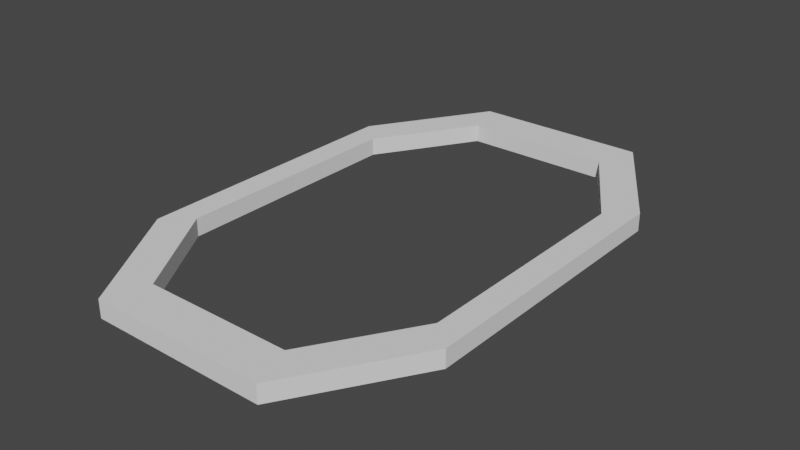 # Source: SepperateTriggers.blend  (saved by Blender 3.5.10; exported with 4.5.12 LTS)
import bpy
from mathutils import Matrix  # noqa: F401  (used for matrix-valued properties, if any)

bpy.ops.wm.read_factory_settings(use_empty=True)
scene = bpy.context.scene
scene.name = 'Scene'

# ---- collections
col_collection = bpy.data.collections.new('Collection'); scene.collection.children.link(col_collection)

# ---- world
world_world = bpy.data.worlds.new('World'); scene.world = world_world
world_world.use_nodes = True; world_world.node_tree.nodes.clear()
_N = world_world.node_tree.nodes; _L = world_world.node_tree.links
n0 = _N.new('ShaderNodeOutputWorld'); n0.name = 'World Output'; n0.location = (300, 300)
n1 = _N.new('ShaderNodeBackground'); n1.name = 'Background'; n1.location = (10, 300)
n1.inputs[0].default_value = (0.05088, 0.05088, 0.05088, 1.0)
_L.new(n1.outputs[0], n0.inputs[0])
n0.is_active_output = True
world_world.color = (0.05088, 0.05088, 0.05088)
world_world.use_sun_shadow = False
world_world.sun_shadow_jitter_overblur = 0.0

# ---- meshes
me_cube_001 = bpy.data.meshes.new('Cube.001')
me_cube_001.from_pydata([], [], [])
_uv = me_cube_001.uv_layers.new(name='UVMap')
_uv.uv.foreach_set('vector', [])
me_cube_001.update()
me_cube_002 = bpy.data.meshes.new('Cube.002')
me_cube_002.from_pydata([(-4.917, -4.32, -0.2981), (-2.684, -7.913, -0.2981), (-4.917, -4.32, 0.347), (-2.684, -7.913, 0.347), (-5.86, -5.148, 0.347), (-5.86, -5.148, -0.2981), (-3.199, -9.431, -0.2981), (-3.199, -9.431, 0.347)], [], [(5, 6, 7, 4), (3, 2, 4, 7), (0, 1, 6, 5), (1, 0, 2, 3)])
_uv = me_cube_002.uv_layers.new(name='UVMap')
_uv.uv.foreach_set('vector', [-0.5125, 3.143, -0.5125, 4.012, -0.645, 4.012, -0.645, 3.143, 0.02923, -1.044, -0.4045, -0.3464, -0.4045, -0.3464, 0.02923, -1.044, -0.5125, 3.143, -0.5125, 4.012, -0.5125, 4.012, -0.5125, 3.143, -0.5125, 4.012, -0.5125, 3.143, -0.4045, -0.3464, 0.02923, -1.044])
me_cube_002.update()
me_cube_003 = bpy.data.meshes.new('Cube.003')
me_cube_003.from_pydata([(-2.684, -7.913, -0.2981), (2.684, -7.913, -0.2981), (2.684, -7.913, 0.347), (-2.684, -7.913, 0.347), (-3.199, -9.431, -0.2981), (3.199, -9.431, -0.2981), (-3.199, -9.431, 0.347), (3.199, -9.431, 0.347)], [], [(4, 5, 7, 6), (2, 3, 6, 7), (0, 1, 5, 4), (0, 3, 2, 1)])
_uv = me_cube_003.uv_layers.new(name='UVMap')
_uv.uv.foreach_set('vector', [-0.5125, 4.012, -0.5125, 5.114, -0.645, 5.114, -0.645, 4.012, 1.072, -1.044, 0.02923, -1.044, 0.02923, -1.044, 1.072, -1.044, -0.5125, 4.012, -0.5125, 5.114, -0.5125, 5.114, -0.5125, 4.012, -0.5125, 4.012, 0.02923, -1.044, 1.072, -1.044, -0.5125, -4.114])
me_cube_003.update()
me_cube_004 = bpy.data.meshes.new('Cube.004')
me_cube_004.from_pydata([(2.684, -7.913, -0.2981), (4.917, -4.32, -0.2981), (4.917, -4.32, 0.347), (2.684, -7.913, 0.347), (3.199, -9.431, -0.2981), (5.86, -5.148, -0.2981), (3.199, -9.431, 0.347), (5.86, -5.148, 0.347)], [], [(0, 1, 5, 4), (2, 3, 6, 7), (4, 5, 7, 6), (1, 0, 3, 2)])
_uv = me_cube_004.uv_layers.new(name='UVMap')
_uv.uv.foreach_set('vector', [-0.5125, -4.114, -0.5125, -3.245, -0.5125, -3.245, -0.5125, -4.114, 1.506, -0.3464, 1.072, -1.044, 1.072, -1.044, 1.506, -0.3464, -0.5125, -4.114, -0.5125, -3.245, -0.645, -3.245, -0.645, -4.114, -0.5125, -3.245, -0.5125, -4.114, 1.072, -1.044, 1.506, -0.3464])
me_cube_004.update()
me_cube_005 = bpy.data.meshes.new('Cube.005')
me_cube_005.from_pydata([(4.917, 4.32, -0.2981), (4.917, -4.32, -0.2981), (4.917, -4.32, 0.347), (4.917, 4.32, 0.347), (5.86, 5.148, -0.2981), (5.86, -5.148, -0.2981), (5.86, 5.148, 0.347), (5.86, -5.148, 0.347)], [], [(5, 4, 6, 7), (3, 2, 7, 6), (1, 0, 4, 5), (1, 2, 3, 0)])
_uv = me_cube_005.uv_layers.new(name='UVMap')
_uv.uv.foreach_set('vector', [-0.5125, -3.245, -0.5125, -1.471, -0.645, -1.471, -0.645, -3.245, 1.506, 1.332, 1.506, -0.3464, 1.506, -0.3464, 1.506, 1.332, -0.5125, -3.245, -0.5125, -1.471, -0.5125, -1.471, -0.5125, -3.245, -0.5125, -3.245, 1.506, -0.3464, 1.506, 1.332, -0.5125, -1.471])
me_cube_005.update()
me_cube_006 = bpy.data.meshes.new('Cube.006')
me_cube_006.from_pydata([(4.917, 4.32, -0.2981), (2.684, 7.913, -0.2981), (2.684, 7.913, 0.347), (4.917, 4.32, 0.347), (5.86, 5.148, -0.2981), (3.199, 9.431, -0.2981), (5.86, 5.148, 0.347), (3.199, 9.431, 0.347)], [], [(0, 1, 5, 4), (2, 3, 6, 7), (4, 5, 7, 6), (1, 0, 3, 2)])
_uv = me_cube_006.uv_layers.new(name='UVMap')
_uv.uv.foreach_set('vector', [-0.5125, -1.471, -0.5125, -0.6024, -0.5125, -0.6024, -0.5125, -1.471, 1.072, 2.03, 1.506, 1.332, 1.506, 1.332, 1.072, 2.03, -0.5125, -1.471, -0.5125, -0.6024, -0.645, -0.6024, -0.645, -1.471, -0.5125, -0.6024, -0.5125, -1.471, 1.506, 1.332, 1.072, 2.03])
me_cube_006.update()
me_cube_007 = bpy.data.meshes.new('Cube.007')
me_cube_007.from_pydata([(-2.684, 7.913, -0.2981), (2.684, 7.913, -0.2981), (2.684, 7.913, 0.347), (-2.684, 7.913, 0.347), (-3.199, 9.431, -0.2981), (3.199, 9.431, -0.2981), (-3.199, 9.431, 0.347), (3.199, 9.431, 0.347)], [], [(1, 0, 4, 5), (3, 2, 7, 6), (5, 4, 6, 7), (1, 2, 3, 0)])
_uv = me_cube_007.uv_layers.new(name='UVMap')
_uv.uv.foreach_set('vector', [-0.5125, -0.6024, -0.5125, 0.5, -0.5125, 0.5, -0.5125, -0.6024, 0.02923, 2.03, 1.072, 2.03, 1.072, 2.03, 0.02923, 2.03, -0.5125, -0.6024, -0.5125, 0.5, -0.645, 0.5, -0.645, -0.6024, -0.5125, -0.6024, 1.072, 2.03, 0.02923, 2.03, -0.5125, 0.5])
me_cube_007.update()
me_cube_008 = bpy.data.meshes.new('Cube.008')
me_cube_008.from_pydata([(-2.684, 7.913, -0.2981), (-4.917, 4.32, -0.2981), (-2.684, 7.913, 0.347), (-4.917, 4.32, 0.347), (-5.86, 5.148, -0.2981), (-5.86, 5.148, 0.347), (-3.199, 9.431, -0.2981), (-3.199, 9.431, 0.347)], [], [(6, 4, 5, 7), (3, 2, 7, 5), (0, 1, 4, 6), (1, 0, 2, 3)])
_uv = me_cube_008.uv_layers.new(name='UVMap')
_uv.uv.foreach_set('vector', [-0.5125, 0.5, -0.5125, 1.369, -0.645, 1.369, -0.645, 0.5, -0.4045, 1.332, 0.02923, 2.03, 0.02923, 2.03, -0.4045, 1.332, -0.5125, 0.5, -0.5125, 1.369, -0.5125, 1.369, -0.5125, 0.5, -0.5125, 1.369, -0.5125, 0.5, 0.02923, 2.03, -0.4045, 1.332])
me_cube_008.update()
me_cube_009 = bpy.data.meshes.new('Cube.009')
me_cube_009.from_pydata([(-4.917, -4.32, -0.2981), (-4.917, 4.32, -0.2981), (-4.917, -4.32, 0.347), (-4.917, 4.32, 0.347), (-5.86, 5.148, -0.2981), (-5.86, 5.148, 0.347), (-5.86, -5.148, 0.347), (-5.86, -5.148, -0.2981)], [], [(1, 0, 7, 4), (2, 3, 5, 6), (4, 7, 6, 5), (1, 3, 2, 0)])
_uv = me_cube_009.uv_layers.new(name='UVMap')
_uv.uv.foreach_set('vector', [-0.5125, 1.369, -0.5125, 3.143, -0.5125, 3.143, -0.5125, 1.369, -0.4045, -0.3464, -0.4045, 1.332, -0.4045, 1.332, -0.4045, -0.3464, -0.5125, 1.369, -0.5125, 3.143, -0.645, 3.143, -0.645, 1.369, -0.5125, 1.369, -0.4045, 1.332, -0.4045, -0.3464, -0.5125, 3.143])
me_cube_009.update()

# ---- objects
ob_cube = bpy.data.objects.new('Cube', me_cube_001)
ob_cube_001 = bpy.data.objects.new('Cube.001', me_cube_002)
ob_cube_002 = bpy.data.objects.new('Cube.002', me_cube_003)
ob_cube_003 = bpy.data.objects.new('Cube.003', me_cube_004)
ob_cube_004 = bpy.data.objects.new('Cube.004', me_cube_005)
ob_cube_005 = bpy.data.objects.new('Cube.005', me_cube_006)
ob_cube_006 = bpy.data.objects.new('Cube.006', me_cube_007)
ob_cube_007 = bpy.data.objects.new('Cube.007', me_cube_008)
ob_cube_008 = bpy.data.objects.new('Cube.008', me_cube_009)

# ---- transforms, parenting, visibility, modifiers, constraints
ob_cube.location = (0.0, 0.0, 0.0)
ob_cube_001.location = (0.0, 0.0, 0.0)
ob_cube_002.location = (0.0, 0.0, 0.0)
ob_cube_003.location = (0.0, 0.0, 0.0)
ob_cube_004.location = (0.0, 0.0, 0.0)
ob_cube_005.location = (0.0, 0.0, 0.0)
ob_cube_006.location = (0.0, 0.0, 0.0)
ob_cube_007.location = (0.0, 0.0, 0.0)
ob_cube_008.location = (0.0, 0.0, 0.0)

# ---- collection membership
col_collection.objects.link(ob_cube)
col_collection.objects.link(ob_cube_001)
col_collection.objects.link(ob_cube_002)
col_collection.objects.link(ob_cube_003)
col_collection.objects.link(ob_cube_004)
col_collection.objects.link(ob_cube_005)
col_collection.objects.link(ob_cube_006)
col_collection.objects.link(ob_cube_007)
col_collection.objects.link(ob_cube_008)

# ---- scene / render settings (as saved in the file)
scene.frame_start = 1; scene.frame_end = 250; scene.frame_set(1)
scene.render.engine = 'BLENDER_EEVEE_NEXT'
scene.cycles.sampling_pattern = 'TABULATED_SOBOL'
scene.view_settings.view_transform = 'Filmic'
bpy.context.view_layer.update()

# ---- added for rendering (the .blend has no active camera and no usable light): camera, sun
cam_auto = bpy.data.cameras.new('AutoCamera')
cam_auto.lens = 50.0
cam_auto.sensor_width = 36.0
cam_auto.clip_end = 1000.0
ob_auto_camera = bpy.data.objects.new('AutoCamera', cam_auto)
scene.collection.objects.link(ob_auto_camera)
ob_auto_camera.location = (20.5543, -24.6651, 16.4678)
ob_auto_camera.rotation_euler = (1.09748, -7.21219e-08, 0.694738)
scene.camera = ob_auto_camera
light_auto_sun = bpy.data.lights.new('AutoSun', 'SUN')
light_auto_sun.energy = 3.0
light_auto_sun.angle = 0.0523599
ob_auto_sun = bpy.data.objects.new('AutoSun', light_auto_sun)
scene.collection.objects.link(ob_auto_sun)
ob_auto_sun.rotation_euler = (0.872665, 0.174533, 0.523599)
bpy.context.view_layer.update()
